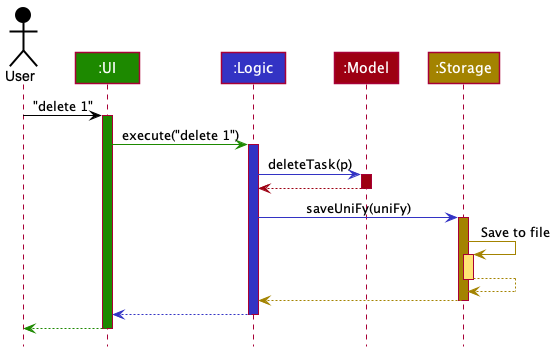

The diagram above was rendered by PlantUML. Its source (embedded in the PNG):
@startuml
!include style.puml

Actor User as user USER_COLOR
Participant ":UI" as ui UI_COLOR
Participant ":Logic" as logic LOGIC_COLOR
Participant ":Model" as model MODEL_COLOR
Participant ":Storage" as storage STORAGE_COLOR

user -[USER_COLOR]> ui : "delete 1"
activate ui UI_COLOR

ui -[UI_COLOR]> logic : execute("delete 1")
activate logic LOGIC_COLOR

logic -[LOGIC_COLOR]> model : deleteTask(p)
activate model MODEL_COLOR

model -[MODEL_COLOR]-> logic
deactivate model

logic -[LOGIC_COLOR]> storage : saveUniFy(uniFy)
activate storage STORAGE_COLOR

storage -[STORAGE_COLOR]> storage : Save to file
activate storage STORAGE_COLOR_T1
storage --[STORAGE_COLOR]> storage
deactivate storage

storage --[STORAGE_COLOR]> logic
deactivate storage

logic --[LOGIC_COLOR]> ui
deactivate logic

ui--[UI_COLOR]> user
deactivate ui
@enduml